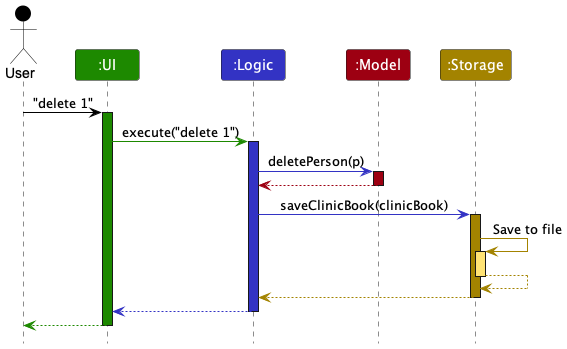

The diagram above was rendered by PlantUML. Its source (embedded in the PNG):
@startuml
!include style.puml
skinparam ArrowFontStyle plain

Actor User as user USER_COLOR
Participant ":UI" as ui UI_COLOR
Participant ":Logic" as logic LOGIC_COLOR
Participant ":Model" as model MODEL_COLOR
Participant ":Storage" as storage STORAGE_COLOR

user -[USER_COLOR]> ui : "delete 1"
activate ui UI_COLOR

ui -[UI_COLOR]> logic : execute("delete 1")
activate logic LOGIC_COLOR

logic -[LOGIC_COLOR]> model : deletePerson(p)
activate model MODEL_COLOR

model -[MODEL_COLOR]-> logic
deactivate model

logic -[LOGIC_COLOR]> storage : saveClinicBook(clinicBook)
activate storage STORAGE_COLOR

storage -[STORAGE_COLOR]> storage : Save to file
activate storage STORAGE_COLOR_T1
storage --[STORAGE_COLOR]> storage
deactivate storage

storage --[STORAGE_COLOR]> logic
deactivate storage

logic --[LOGIC_COLOR]> ui
deactivate logic

ui--[UI_COLOR]> user
deactivate ui
@enduml